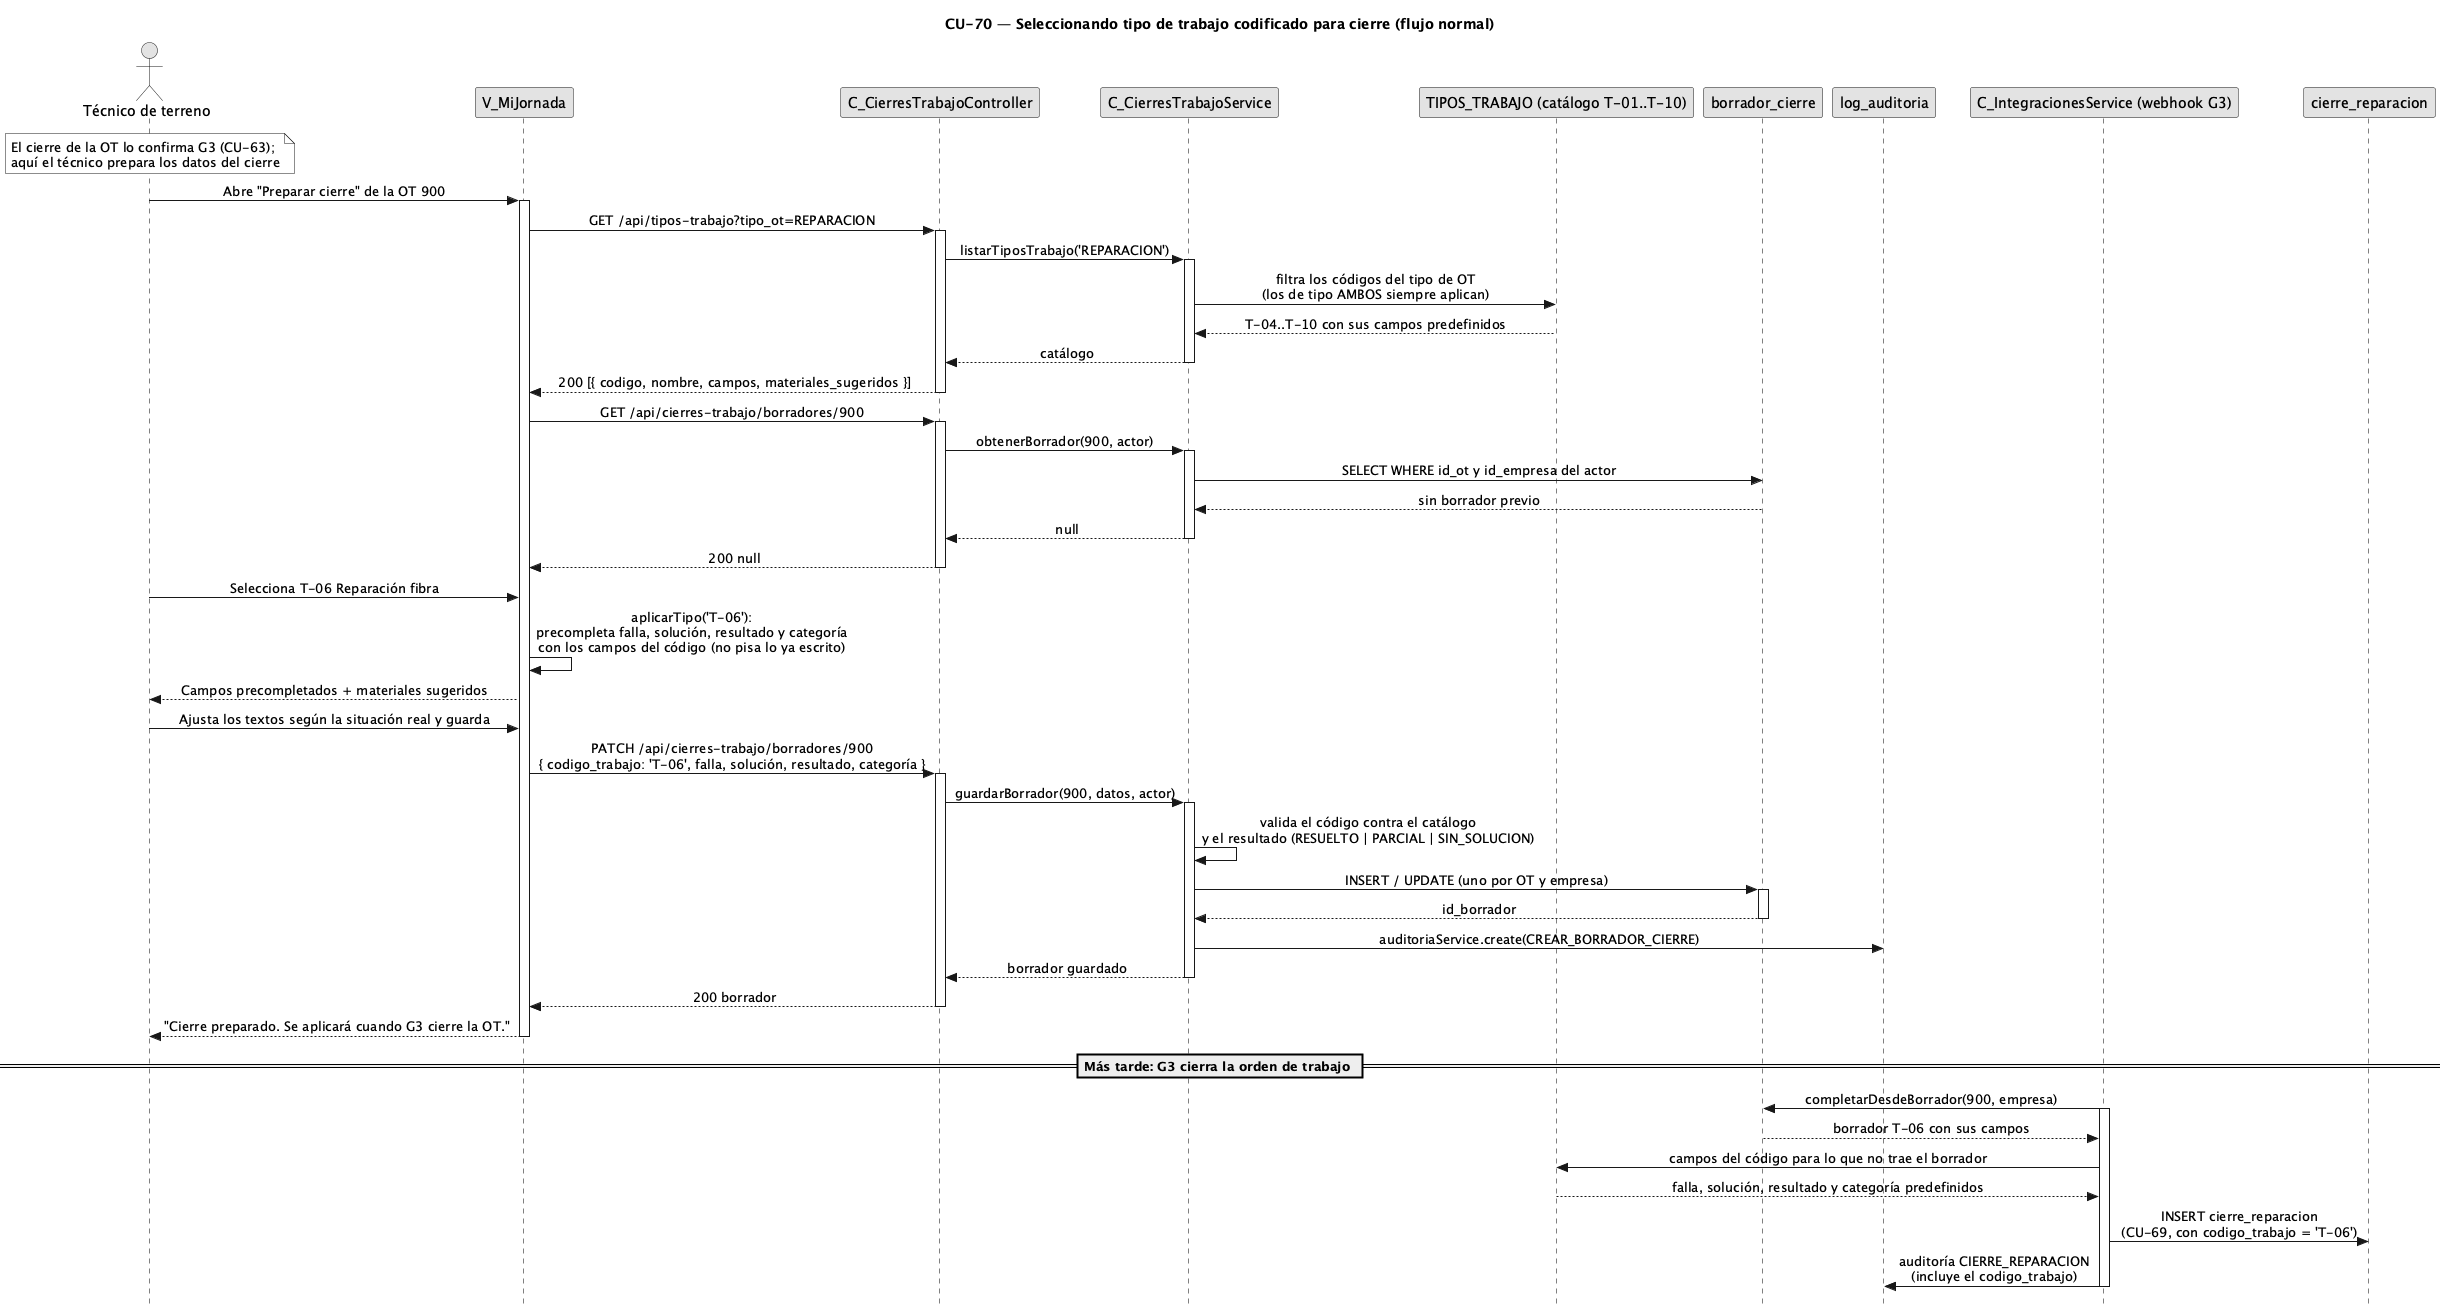

The diagram above was rendered by PlantUML. Its source (embedded in the PNG):
@startuml CU70-normal
title CU-70 — Seleccionando tipo de trabajo codificado para cierre (flujo normal)
skinparam style strictuml
skinparam monochrome true
skinparam shadowing false
skinparam sequenceMessageAlign center
<style>
sequenceDiagram {
  participant {
    margin 30
  }
  actor {
    margin 12
  }
}
</style>
skinparam sequence {
  MessageAlign center
  LifeLineBorderColor black
}
hide footbox

actor "Técnico de terreno" as tec
participant "V_MiJornada" as vista
participant "C_CierresTrabajoController" as ctrl
participant "C_CierresTrabajoService" as svc
participant "TIPOS_TRABAJO (catálogo T-01..T-10)" as cat
participant "borrador_cierre" as bor
participant "log_auditoria" as aud
participant "C_IntegracionesService (webhook G3)" as intg
participant "cierre_reparacion" as crep

note over tec : El cierre de la OT lo confirma G3 (CU-63);\naquí el técnico prepara los datos del cierre

tec -> vista : Abre "Preparar cierre" de la OT 900
activate vista
vista -> ctrl : GET /api/tipos-trabajo?tipo_ot=REPARACION
activate ctrl
ctrl -> svc : listarTiposTrabajo('REPARACION')
activate svc
svc -> cat : filtra los códigos del tipo de OT\n(los de tipo AMBOS siempre aplican)
cat --> svc : T-04..T-10 con sus campos predefinidos
svc --> ctrl : catálogo
deactivate svc
ctrl --> vista : 200 [{ codigo, nombre, campos, materiales_sugeridos }]
deactivate ctrl

vista -> ctrl : GET /api/cierres-trabajo/borradores/900
activate ctrl
ctrl -> svc : obtenerBorrador(900, actor)
activate svc
svc -> bor : SELECT WHERE id_ot y id_empresa del actor
bor --> svc : sin borrador previo
svc --> ctrl : null
deactivate svc
ctrl --> vista : 200 null
deactivate ctrl

tec -> vista : Selecciona T-06 Reparación fibra
vista -> vista : aplicarTipo('T-06'):\nprecompleta falla, solución, resultado y categoría\ncon los campos del código (no pisa lo ya escrito)
vista --> tec : Campos precompletados + materiales sugeridos

tec -> vista : Ajusta los textos según la situación real y guarda
vista -> ctrl : PATCH /api/cierres-trabajo/borradores/900\n{ codigo_trabajo: 'T-06', falla, solución, resultado, categoría }
activate ctrl
ctrl -> svc : guardarBorrador(900, datos, actor)
activate svc
svc -> svc : valida el código contra el catálogo\ny el resultado (RESUELTO | PARCIAL | SIN_SOLUCION)
svc -> bor : INSERT / UPDATE (uno por OT y empresa)
activate bor
bor --> svc : id_borrador
deactivate bor
svc -> aud : auditoriaService.create(CREAR_BORRADOR_CIERRE)
svc --> ctrl : borrador guardado
deactivate svc
ctrl --> vista : 200 borrador
deactivate ctrl
vista --> tec : "Cierre preparado. Se aplicará cuando G3 cierre la OT."
deactivate vista

== Más tarde: G3 cierra la orden de trabajo ==

intg -> bor : completarDesdeBorrador(900, empresa)
activate intg
bor --> intg : borrador T-06 con sus campos
intg -> cat : campos del código para lo que no trae el borrador
cat --> intg : falla, solución, resultado y categoría predefinidos
intg -> crep : INSERT cierre_reparacion\n(CU-69, con codigo_trabajo = 'T-06')
intg -> aud : auditoría CIERRE_REPARACION\n(incluye el codigo_trabajo)
deactivate intg

@enduml